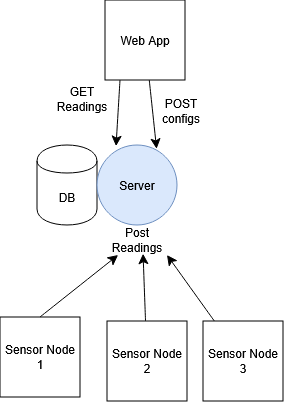

The diagram above was exported from draw.io. Its source (the exported page's mxGraphModel, read from the mxfile embedded in the PNG):
<mxGraphModel dx="917" dy="584" grid="0" gridSize="10" guides="1" tooltips="1" connect="1" arrows="1" fold="1" page="0" pageScale="1" pageWidth="850" pageHeight="1100" math="0" shadow="0">
  <root>
    <mxCell id="0" />
    <mxCell id="1" parent="0" />
    <mxCell id="-BXTu2vpXm63k7ptsvrx-1" parent="1" style="shape=cylinder;whiteSpace=wrap;html=1;boundedLbl=1;backgroundOutline=1;" value="DB" vertex="1">
      <mxGeometry height="80" width="60" x="305" y="160" as="geometry" />
    </mxCell>
    <mxCell id="-BXTu2vpXm63k7ptsvrx-12" edge="1" parent="1" style="edgeStyle=none;curved=1;rounded=0;orthogonalLoop=1;jettySize=auto;html=1;fontSize=12;startSize=8;endSize=8;entryX=0.238;entryY=0.014;entryDx=0;entryDy=0;entryPerimeter=0;" target="-BXTu2vpXm63k7ptsvrx-7">
      <mxGeometry relative="1" as="geometry">
        <mxPoint x="388" y="95" as="sourcePoint" />
        <mxPoint x="388" y="137.48648648648646" as="targetPoint" />
      </mxGeometry>
    </mxCell>
    <mxCell id="-BXTu2vpXm63k7ptsvrx-17" edge="1" parent="1" source="-BXTu2vpXm63k7ptsvrx-3" style="edgeStyle=none;curved=1;rounded=0;orthogonalLoop=1;jettySize=auto;html=1;fontSize=12;startSize=8;endSize=8;entryX=0.745;entryY=0.048;entryDx=0;entryDy=0;entryPerimeter=0;" target="-BXTu2vpXm63k7ptsvrx-7">
      <mxGeometry relative="1" as="geometry">
        <mxPoint x="437" y="157.89189189189187" as="targetPoint" />
      </mxGeometry>
    </mxCell>
    <mxCell id="-BXTu2vpXm63k7ptsvrx-3" parent="1" style="whiteSpace=wrap;html=1;aspect=fixed;" value="Web App" vertex="1">
      <mxGeometry height="80" width="80" x="373" y="15" as="geometry" />
    </mxCell>
    <mxCell id="-BXTu2vpXm63k7ptsvrx-4" parent="1" style="whiteSpace=wrap;html=1;aspect=fixed;" value="Sensor Node 1" vertex="1">
      <mxGeometry height="80" width="80" x="268" y="332" as="geometry" />
    </mxCell>
    <mxCell id="-BXTu2vpXm63k7ptsvrx-5" parent="1" style="whiteSpace=wrap;html=1;aspect=fixed;" value="Sensor Node 2" vertex="1">
      <mxGeometry height="80" width="80" x="375" y="336" as="geometry" />
    </mxCell>
    <mxCell id="-BXTu2vpXm63k7ptsvrx-6" parent="1" style="whiteSpace=wrap;html=1;aspect=fixed;" value="Sensor Node 3" vertex="1">
      <mxGeometry height="80" width="80" x="471" y="336" as="geometry" />
    </mxCell>
    <mxCell id="-BXTu2vpXm63k7ptsvrx-7" parent="1" style="ellipse;whiteSpace=wrap;html=1;aspect=fixed;fillColor=#dae8fc;strokeColor=#6c8ebf;" value="Server" vertex="1">
      <mxGeometry height="80" width="80" x="365" y="160" as="geometry" />
    </mxCell>
    <mxCell id="-BXTu2vpXm63k7ptsvrx-8" edge="1" parent="1" source="-BXTu2vpXm63k7ptsvrx-4" style="endArrow=classic;html=1;rounded=0;fontSize=12;startSize=8;endSize=8;curved=1;exitX=0.5;exitY=0;exitDx=0;exitDy=0;" target="-BXTu2vpXm63k7ptsvrx-9" value="">
      <mxGeometry height="50" relative="1" width="50" as="geometry">
        <mxPoint x="592" y="296" as="sourcePoint" />
        <mxPoint x="378" y="257" as="targetPoint" />
      </mxGeometry>
    </mxCell>
    <mxCell id="-BXTu2vpXm63k7ptsvrx-9" parent="1" style="text;html=1;whiteSpace=wrap;strokeColor=none;fillColor=none;align=center;verticalAlign=middle;rounded=0;" value="Post Readings" vertex="1">
      <mxGeometry height="30" width="60" x="375" y="240" as="geometry" />
    </mxCell>
    <mxCell id="-BXTu2vpXm63k7ptsvrx-10" edge="1" parent="1" source="-BXTu2vpXm63k7ptsvrx-5" style="edgeStyle=none;curved=1;rounded=0;orthogonalLoop=1;jettySize=auto;html=1;entryX=0.601;entryY=0.957;entryDx=0;entryDy=0;entryPerimeter=0;fontSize=12;startSize=8;endSize=8;" target="-BXTu2vpXm63k7ptsvrx-9">
      <mxGeometry relative="1" as="geometry" />
    </mxCell>
    <mxCell id="-BXTu2vpXm63k7ptsvrx-11" edge="1" parent="1" source="-BXTu2vpXm63k7ptsvrx-6" style="edgeStyle=none;curved=1;rounded=0;orthogonalLoop=1;jettySize=auto;html=1;entryX=1;entryY=1;entryDx=0;entryDy=0;fontSize=12;startSize=8;endSize=8;" target="-BXTu2vpXm63k7ptsvrx-9">
      <mxGeometry relative="1" as="geometry" />
    </mxCell>
    <mxCell id="-BXTu2vpXm63k7ptsvrx-13" parent="1" style="text;html=1;whiteSpace=wrap;strokeColor=none;fillColor=none;align=center;verticalAlign=middle;rounded=0;" value="POST configs" vertex="1">
      <mxGeometry height="30" width="60" x="419" y="110.99648648648645" as="geometry" />
    </mxCell>
    <mxCell id="-BXTu2vpXm63k7ptsvrx-18" parent="1" style="text;html=1;whiteSpace=wrap;strokeColor=none;fillColor=none;align=center;verticalAlign=middle;rounded=0;" value="GET Readings" vertex="1">
      <mxGeometry height="30" width="60" x="320" y="99" as="geometry" />
    </mxCell>
  </root>
</mxGraphModel>